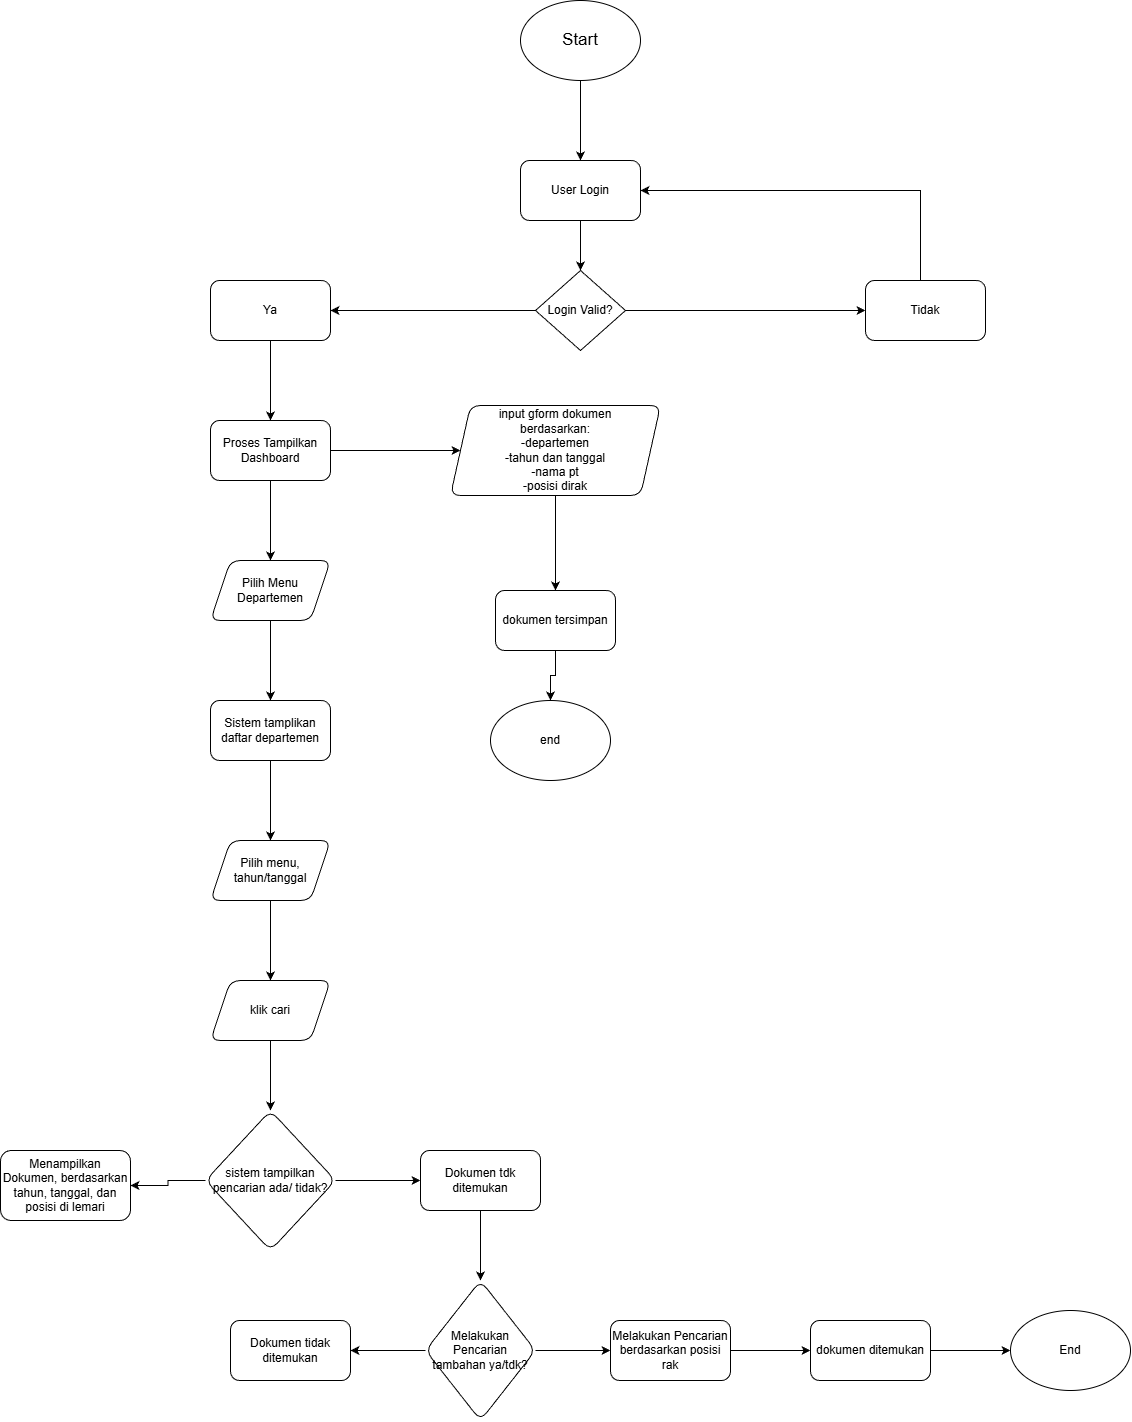

The diagram above was exported from draw.io. Its source (the exported page's mxGraphModel, read from the mxfile embedded in the PNG):
<mxGraphModel dx="1158" dy="624" grid="1" gridSize="10" guides="1" tooltips="1" connect="1" arrows="1" fold="1" page="1" pageScale="1" pageWidth="850" pageHeight="1100" math="0" shadow="0">
  <root>
    <mxCell id="0" />
    <mxCell id="1" parent="0" />
    <mxCell id="MZFyIk6RikbZQTbUEq6r-3" edge="1" parent="1" source="MZFyIk6RikbZQTbUEq6r-1" style="edgeStyle=orthogonalEdgeStyle;rounded=0;orthogonalLoop=1;jettySize=auto;html=1;" target="MZFyIk6RikbZQTbUEq6r-2" value="">
      <mxGeometry relative="1" as="geometry" />
    </mxCell>
    <mxCell id="MZFyIk6RikbZQTbUEq6r-1" parent="1" style="ellipse;whiteSpace=wrap;html=1;" value="&lt;font style=&quot;font-size: 17px;&quot;&gt;Start&lt;/font&gt;" vertex="1">
      <mxGeometry height="80" width="120" x="810" y="60" as="geometry" />
    </mxCell>
    <mxCell id="MZFyIk6RikbZQTbUEq6r-5" edge="1" parent="1" source="MZFyIk6RikbZQTbUEq6r-2" style="edgeStyle=orthogonalEdgeStyle;rounded=0;orthogonalLoop=1;jettySize=auto;html=1;" target="MZFyIk6RikbZQTbUEq6r-4" value="">
      <mxGeometry relative="1" as="geometry" />
    </mxCell>
    <mxCell id="MZFyIk6RikbZQTbUEq6r-2" parent="1" style="rounded=1;whiteSpace=wrap;html=1;" value="User Login" vertex="1">
      <mxGeometry height="60" width="120" x="810" y="220" as="geometry" />
    </mxCell>
    <mxCell id="MZFyIk6RikbZQTbUEq6r-7" edge="1" parent="1" source="MZFyIk6RikbZQTbUEq6r-4" style="edgeStyle=orthogonalEdgeStyle;rounded=0;orthogonalLoop=1;jettySize=auto;html=1;" target="MZFyIk6RikbZQTbUEq6r-6">
      <mxGeometry relative="1" as="geometry" />
    </mxCell>
    <mxCell id="MZFyIk6RikbZQTbUEq6r-20" edge="1" parent="1" source="MZFyIk6RikbZQTbUEq6r-4" style="edgeStyle=orthogonalEdgeStyle;rounded=0;orthogonalLoop=1;jettySize=auto;html=1;" target="MZFyIk6RikbZQTbUEq6r-19">
      <mxGeometry relative="1" as="geometry" />
    </mxCell>
    <mxCell id="MZFyIk6RikbZQTbUEq6r-4" parent="1" style="rhombus;whiteSpace=wrap;html=1;" value="Login Valid?" vertex="1">
      <mxGeometry height="80" width="90" x="825" y="330" as="geometry" />
    </mxCell>
    <mxCell id="MZFyIk6RikbZQTbUEq6r-18" edge="1" parent="1" source="MZFyIk6RikbZQTbUEq6r-6" style="edgeStyle=orthogonalEdgeStyle;rounded=0;orthogonalLoop=1;jettySize=auto;html=1;entryX=1;entryY=0.5;entryDx=0;entryDy=0;" target="MZFyIk6RikbZQTbUEq6r-2">
      <mxGeometry relative="1" as="geometry">
        <Array as="points">
          <mxPoint x="1210" y="250" />
        </Array>
        <mxPoint x="1220" y="260" as="targetPoint" />
      </mxGeometry>
    </mxCell>
    <mxCell id="MZFyIk6RikbZQTbUEq6r-6" parent="1" style="rounded=1;whiteSpace=wrap;html=1;" value="Tidak" vertex="1">
      <mxGeometry height="60" width="120" x="1155" y="340" as="geometry" />
    </mxCell>
    <mxCell id="MZFyIk6RikbZQTbUEq6r-22" edge="1" parent="1" source="MZFyIk6RikbZQTbUEq6r-19" style="edgeStyle=orthogonalEdgeStyle;rounded=0;orthogonalLoop=1;jettySize=auto;html=1;" target="MZFyIk6RikbZQTbUEq6r-21" value="">
      <mxGeometry relative="1" as="geometry" />
    </mxCell>
    <mxCell id="MZFyIk6RikbZQTbUEq6r-19" parent="1" style="rounded=1;whiteSpace=wrap;html=1;" value="Ya" vertex="1">
      <mxGeometry height="60" width="120" x="500" y="340" as="geometry" />
    </mxCell>
    <mxCell id="MZFyIk6RikbZQTbUEq6r-25" edge="1" parent="1" source="MZFyIk6RikbZQTbUEq6r-21" style="edgeStyle=orthogonalEdgeStyle;rounded=0;orthogonalLoop=1;jettySize=auto;html=1;" target="MZFyIk6RikbZQTbUEq6r-24" value="">
      <mxGeometry relative="1" as="geometry" />
    </mxCell>
    <mxCell id="MZFyIk6RikbZQTbUEq6r-60" edge="1" parent="1" source="MZFyIk6RikbZQTbUEq6r-21" style="edgeStyle=orthogonalEdgeStyle;rounded=0;orthogonalLoop=1;jettySize=auto;html=1;" target="MZFyIk6RikbZQTbUEq6r-59" value="">
      <mxGeometry relative="1" as="geometry" />
    </mxCell>
    <mxCell id="MZFyIk6RikbZQTbUEq6r-21" parent="1" style="rounded=1;whiteSpace=wrap;html=1;" value="Proses Tampilkan Dashboard" vertex="1">
      <mxGeometry height="60" width="120" x="500" y="480" as="geometry" />
    </mxCell>
    <mxCell id="MZFyIk6RikbZQTbUEq6r-27" edge="1" parent="1" source="MZFyIk6RikbZQTbUEq6r-24" style="edgeStyle=orthogonalEdgeStyle;rounded=0;orthogonalLoop=1;jettySize=auto;html=1;" target="MZFyIk6RikbZQTbUEq6r-26" value="">
      <mxGeometry relative="1" as="geometry" />
    </mxCell>
    <mxCell id="MZFyIk6RikbZQTbUEq6r-24" parent="1" style="shape=parallelogram;perimeter=parallelogramPerimeter;whiteSpace=wrap;html=1;fixedSize=1;rounded=1;" value="Pilih Menu Departemen" vertex="1">
      <mxGeometry height="60" width="120" x="500" y="620" as="geometry" />
    </mxCell>
    <mxCell id="MZFyIk6RikbZQTbUEq6r-29" edge="1" parent="1" source="MZFyIk6RikbZQTbUEq6r-26" style="edgeStyle=orthogonalEdgeStyle;rounded=0;orthogonalLoop=1;jettySize=auto;html=1;" target="MZFyIk6RikbZQTbUEq6r-28" value="">
      <mxGeometry relative="1" as="geometry" />
    </mxCell>
    <mxCell id="MZFyIk6RikbZQTbUEq6r-26" parent="1" style="whiteSpace=wrap;html=1;rounded=1;" value="Sistem tamplikan daftar departemen" vertex="1">
      <mxGeometry height="60" width="120" x="500" y="760" as="geometry" />
    </mxCell>
    <mxCell id="MZFyIk6RikbZQTbUEq6r-31" edge="1" parent="1" source="MZFyIk6RikbZQTbUEq6r-28" style="edgeStyle=orthogonalEdgeStyle;rounded=0;orthogonalLoop=1;jettySize=auto;html=1;" target="MZFyIk6RikbZQTbUEq6r-30" value="">
      <mxGeometry relative="1" as="geometry" />
    </mxCell>
    <mxCell id="MZFyIk6RikbZQTbUEq6r-28" parent="1" style="shape=parallelogram;perimeter=parallelogramPerimeter;whiteSpace=wrap;html=1;fixedSize=1;rounded=1;" value="Pilih menu, tahun/tanggal" vertex="1">
      <mxGeometry height="60" width="120" x="500" y="900" as="geometry" />
    </mxCell>
    <mxCell id="MZFyIk6RikbZQTbUEq6r-42" edge="1" parent="1" source="MZFyIk6RikbZQTbUEq6r-30" style="edgeStyle=orthogonalEdgeStyle;rounded=0;orthogonalLoop=1;jettySize=auto;html=1;" target="MZFyIk6RikbZQTbUEq6r-41" value="">
      <mxGeometry relative="1" as="geometry" />
    </mxCell>
    <mxCell id="MZFyIk6RikbZQTbUEq6r-30" parent="1" style="shape=parallelogram;perimeter=parallelogramPerimeter;whiteSpace=wrap;html=1;fixedSize=1;rounded=1;" value="klik cari" vertex="1">
      <mxGeometry height="60" width="120" x="500" y="1040" as="geometry" />
    </mxCell>
    <mxCell id="MZFyIk6RikbZQTbUEq6r-44" edge="1" parent="1" source="MZFyIk6RikbZQTbUEq6r-41" style="edgeStyle=orthogonalEdgeStyle;rounded=0;orthogonalLoop=1;jettySize=auto;html=1;" target="MZFyIk6RikbZQTbUEq6r-43" value="">
      <mxGeometry relative="1" as="geometry" />
    </mxCell>
    <mxCell id="MZFyIk6RikbZQTbUEq6r-46" edge="1" parent="1" source="MZFyIk6RikbZQTbUEq6r-41" style="edgeStyle=orthogonalEdgeStyle;rounded=0;orthogonalLoop=1;jettySize=auto;html=1;" target="MZFyIk6RikbZQTbUEq6r-45" value="">
      <mxGeometry relative="1" as="geometry" />
    </mxCell>
    <mxCell id="MZFyIk6RikbZQTbUEq6r-41" parent="1" style="rhombus;whiteSpace=wrap;html=1;rounded=1;" value="sistem tampilkan pencarian ada/ tidak?" vertex="1">
      <mxGeometry height="140" width="130" x="495" y="1170" as="geometry" />
    </mxCell>
    <mxCell id="MZFyIk6RikbZQTbUEq6r-43" parent="1" style="whiteSpace=wrap;html=1;rounded=1;" value="Menampilkan Dokumen, berdasarkan tahun, tanggal, dan posisi di lemari" vertex="1">
      <mxGeometry height="70" width="130" x="290" y="1210" as="geometry" />
    </mxCell>
    <mxCell id="MZFyIk6RikbZQTbUEq6r-50" edge="1" parent="1" source="MZFyIk6RikbZQTbUEq6r-45" style="edgeStyle=orthogonalEdgeStyle;rounded=0;orthogonalLoop=1;jettySize=auto;html=1;" target="MZFyIk6RikbZQTbUEq6r-49" value="">
      <mxGeometry relative="1" as="geometry" />
    </mxCell>
    <mxCell id="MZFyIk6RikbZQTbUEq6r-45" parent="1" style="whiteSpace=wrap;html=1;rounded=1;" value="Dokumen tdk ditemukan" vertex="1">
      <mxGeometry height="60" width="120" x="710" y="1210" as="geometry" />
    </mxCell>
    <mxCell id="MZFyIk6RikbZQTbUEq6r-52" edge="1" parent="1" source="MZFyIk6RikbZQTbUEq6r-49" style="edgeStyle=orthogonalEdgeStyle;rounded=0;orthogonalLoop=1;jettySize=auto;html=1;" target="MZFyIk6RikbZQTbUEq6r-51" value="">
      <mxGeometry relative="1" as="geometry" />
    </mxCell>
    <mxCell id="MZFyIk6RikbZQTbUEq6r-54" edge="1" parent="1" source="MZFyIk6RikbZQTbUEq6r-49" style="edgeStyle=orthogonalEdgeStyle;rounded=0;orthogonalLoop=1;jettySize=auto;html=1;" target="MZFyIk6RikbZQTbUEq6r-53" value="">
      <mxGeometry relative="1" as="geometry" />
    </mxCell>
    <mxCell id="MZFyIk6RikbZQTbUEq6r-49" parent="1" style="rhombus;whiteSpace=wrap;html=1;rounded=1;" value="Melakukan Pencarian tambahan ya/tdk?" vertex="1">
      <mxGeometry height="140" width="110" x="715" y="1340" as="geometry" />
    </mxCell>
    <mxCell id="MZFyIk6RikbZQTbUEq6r-51" parent="1" style="whiteSpace=wrap;html=1;rounded=1;" value="Dokumen tidak ditemukan" vertex="1">
      <mxGeometry height="60" width="120" x="520" y="1380" as="geometry" />
    </mxCell>
    <mxCell id="MZFyIk6RikbZQTbUEq6r-56" edge="1" parent="1" source="MZFyIk6RikbZQTbUEq6r-53" style="edgeStyle=orthogonalEdgeStyle;rounded=0;orthogonalLoop=1;jettySize=auto;html=1;" target="MZFyIk6RikbZQTbUEq6r-55" value="">
      <mxGeometry relative="1" as="geometry" />
    </mxCell>
    <mxCell id="MZFyIk6RikbZQTbUEq6r-53" parent="1" style="whiteSpace=wrap;html=1;rounded=1;" value="Melakukan Pencarian berdasarkan posisi rak" vertex="1">
      <mxGeometry height="60" width="120" x="900" y="1380" as="geometry" />
    </mxCell>
    <mxCell id="MZFyIk6RikbZQTbUEq6r-58" edge="1" parent="1" source="MZFyIk6RikbZQTbUEq6r-55" style="edgeStyle=orthogonalEdgeStyle;rounded=0;orthogonalLoop=1;jettySize=auto;html=1;entryX=0;entryY=0.5;entryDx=0;entryDy=0;" target="MZFyIk6RikbZQTbUEq6r-57">
      <mxGeometry relative="1" as="geometry" />
    </mxCell>
    <mxCell id="MZFyIk6RikbZQTbUEq6r-55" parent="1" style="whiteSpace=wrap;html=1;rounded=1;" value="dokumen ditemukan" vertex="1">
      <mxGeometry height="60" width="120" x="1100" y="1380" as="geometry" />
    </mxCell>
    <mxCell id="MZFyIk6RikbZQTbUEq6r-57" parent="1" style="ellipse;whiteSpace=wrap;html=1;" value="End" vertex="1">
      <mxGeometry height="80" width="120" x="1300" y="1370" as="geometry" />
    </mxCell>
    <mxCell id="MZFyIk6RikbZQTbUEq6r-64" edge="1" parent="1" source="MZFyIk6RikbZQTbUEq6r-59" style="edgeStyle=orthogonalEdgeStyle;rounded=0;orthogonalLoop=1;jettySize=auto;html=1;" target="MZFyIk6RikbZQTbUEq6r-63" value="">
      <mxGeometry relative="1" as="geometry" />
    </mxCell>
    <mxCell id="MZFyIk6RikbZQTbUEq6r-59" parent="1" style="shape=parallelogram;perimeter=parallelogramPerimeter;whiteSpace=wrap;html=1;fixedSize=1;rounded=1;" value="input gform dokumen&lt;div&gt;berdasarkan:&lt;br&gt;-departemen&lt;br&gt;-tahun dan tanggal&lt;/div&gt;&lt;div&gt;-nama pt&lt;/div&gt;&lt;div&gt;-posisi dirak&lt;/div&gt;" vertex="1">
      <mxGeometry height="90" width="210" x="740" y="465" as="geometry" />
    </mxCell>
    <mxCell id="MZFyIk6RikbZQTbUEq6r-66" edge="1" parent="1" source="MZFyIk6RikbZQTbUEq6r-63" style="edgeStyle=orthogonalEdgeStyle;rounded=0;orthogonalLoop=1;jettySize=auto;html=1;" target="MZFyIk6RikbZQTbUEq6r-65" value="">
      <mxGeometry relative="1" as="geometry" />
    </mxCell>
    <mxCell id="MZFyIk6RikbZQTbUEq6r-63" parent="1" style="whiteSpace=wrap;html=1;rounded=1;" value="dokumen tersimpan" vertex="1">
      <mxGeometry height="60" width="120" x="785" y="650" as="geometry" />
    </mxCell>
    <mxCell id="MZFyIk6RikbZQTbUEq6r-65" parent="1" style="ellipse;whiteSpace=wrap;html=1;" value="end" vertex="1">
      <mxGeometry height="80" width="120" x="780" y="760" as="geometry" />
    </mxCell>
  </root>
</mxGraphModel>